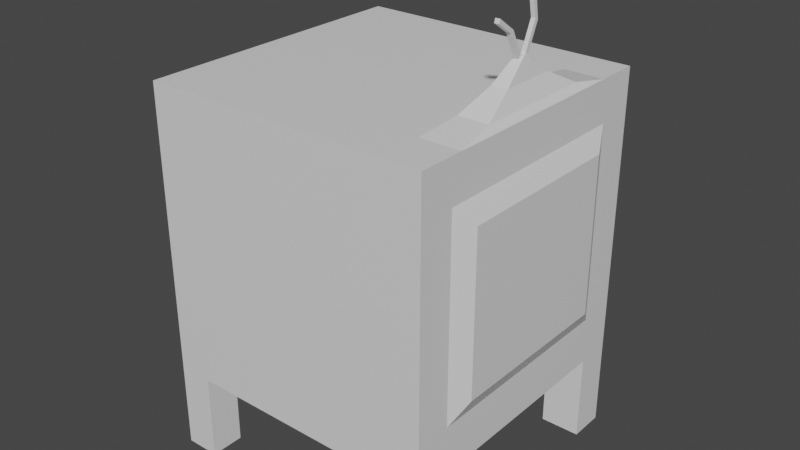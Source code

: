 # Source: Tele.blend  (saved by Blender 3.1.7; exported with 4.5.12 LTS)
import bpy
from mathutils import Matrix  # noqa: F401  (used for matrix-valued properties, if any)

bpy.ops.wm.read_factory_settings(use_empty=True)
scene = bpy.context.scene
scene.name = 'Scene'

# ---- collections
col_collection = bpy.data.collections.new('Collection'); scene.collection.children.link(col_collection)

# ---- materials (node trees are filled in below, after node groups)
mat_material = bpy.data.materials.new('Material')
mat_material.alpha_threshold = 0.0
mat_material.use_transparent_shadow = False
mat_material.line_color = (0.0, 0.0, 0.0, 1.0)

# ---- material node trees
mat_material.use_nodes = True; mat_material.node_tree.nodes.clear()
_N = mat_material.node_tree.nodes; _L = mat_material.node_tree.links
n0 = _N.new('ShaderNodeOutputMaterial'); n0.name = 'Material Output'; n0.location = (300, 300)
n1 = _N.new('ShaderNodeBsdfPrincipled'); n1.name = 'Principled BSDF'; n1.location = (10, 300)
n1.distribution = 'GGX'
n1.subsurface_method = 'RANDOM_WALK_SKIN'
n1.inputs[2].default_value = 0.4
n1.inputs[3].default_value = 1.45
n1.inputs[27].default_value = (0.0, 0.0, 0.0, 1.0)
n1.inputs[28].default_value = 1.0
_L.new(n1.outputs[0], n0.inputs[0])
n0.is_active_output = True

# ---- world
world_world = bpy.data.worlds.new('World'); scene.world = world_world
world_world.use_nodes = True; world_world.node_tree.nodes.clear()
_N = world_world.node_tree.nodes; _L = world_world.node_tree.links
n0 = _N.new('ShaderNodeOutputWorld'); n0.name = 'World Output'; n0.location = (300, 300)
n1 = _N.new('ShaderNodeBackground'); n1.name = 'Background'; n1.location = (10, 300)
n1.inputs[0].default_value = (0.05088, 0.05088, 0.05088, 1.0)
_L.new(n1.outputs[0], n0.inputs[0])
n0.is_active_output = True
world_world.color = (0.05088, 0.05088, 0.05088)
world_world.use_sun_shadow = False
world_world.sun_shadow_jitter_overblur = 0.0

# ---- meshes
me_cube = bpy.data.meshes.new('Cube')
me_cube.from_pydata([(1.0, 1.0, 1.0), (1.0, 1.0, -1.0), (1.0, -1.0, 1.0), (1.0, -1.0, -1.0), (-1.0, 1.0, 1.0), (-1.0, 1.0, -1.0), (-1.0, -1.0, 1.0), (-1.0, -1.0, -1.0), (-1.0, -0.7646, -1.0), (0.9651, -0.3993, 1.045), (-1.0, -0.681, 1.0), (1.0, -0.7646, -1.0), (-1.0, 0.6967, 1.0), (1.0, 0.7481, -1.0), (-1.0, 0.7481, -1.0), (0.9651, 0.4397, 1.045), (1.0, 1.0, 0.6425), (-1.0, -1.0, 0.6425), (1.0, -1.0, 0.6425), (-1.0, 1.0, 0.6425), (-1.0, -0.681, 0.6425), (-1.0, 0.7415, 0.6425), (1.0, 1.0, -0.5985), (1.0, -1.0, -0.5985), (-1.0, 1.0, -0.5985), (-1.0, -0.7405, -0.5985), (-1.0, 0.7415, -0.5985), (-1.0, -1.0, -0.5985), (1.066, -0.6129, 0.5744), (1.0, -0.7491, 0.7106), (1.066, 0.5981, 0.5744), (1.0, 0.7343, 0.7106), (1.066, -0.6129, -0.5304), (1.0, -0.7491, -0.6666), (1.066, 0.5981, -0.5304), (1.0, 0.7343, -0.6666), (0.7228, 1.0, -1.0), (0.7228, -1.0, 1.0), (0.7228, -1.0, -1.0), (0.7228, 1.0, 1.0), (0.7228, -0.7646, -1.0), (0.7576, -0.3993, 1.045), (0.7576, 0.4397, 1.045), (0.7228, 0.7481, -1.0), (0.7228, 1.0, 0.6425), (0.7228, -1.0, 0.6425), (0.7228, -1.0, -0.5985), (0.7228, 1.0, -0.5985), (-0.7614, 1.0, -1.0), (-0.7614, -1.0, 1.0), (-0.7614, -0.7646, -1.0), (-0.7614, 0.7481, -1.0), (-0.7614, -1.0, 0.6425), (-0.7614, -1.0, -0.5985), (-0.7614, -1.0, -1.0), (-0.7614, 1.0, 1.0), (-0.7614, -0.681, 1.0), (-0.7614, 0.6967, 1.0), (-0.7614, 1.0, 0.6425), (-0.7614, 1.0, -0.5985), (1.0, 1.0, -1.604), (-1.0, -1.0, -1.604), (-1.0, -0.7646, -1.604), (1.0, 0.7481, -1.604), (0.7228, 1.0, -1.604), (0.7228, 0.7481, -1.604), (-0.7614, -0.7646, -1.604), (-0.7614, -1.0, -1.604), (1.0, -1.0, -1.599), (-1.0, 1.0, -1.599), (1.0, -0.7646, -1.599), (-1.0, 0.7481, -1.599), (0.7228, -1.0, -1.599), (0.7228, -0.7646, -1.599), (-0.7614, 1.0, -1.599), (-0.7614, 0.7481, -1.599), (1.0, 0.6967, 1.0), (1.0, -0.681, 1.0), (0.7228, -0.681, 1.0), (0.7228, 0.6967, 1.0), (0.8772, -0.02556, 1.277), (0.915, -0.1707, 1.161), (0.915, 0.2111, 1.161), (0.8752, 0.06198, 1.277), (0.8456, -0.02551, 1.277), (0.8078, -0.1707, 1.161), (0.8078, 0.2111, 1.161), (0.8475, 0.06203, 1.277), (0.8772, -0.001158, 1.289), (0.8456, -0.00202, 1.289), (0.8752, 0.03737, 1.289), (0.8872, -0.04285, 1.267), (0.8356, -0.04285, 1.267), (0.8475, 0.03661, 1.289), (0.8775, -0.1118, 1.444), (0.8459, -0.1118, 1.444), (0.8775, -0.08743, 1.457), (0.8459, -0.08829, 1.457), (0.8777, -0.222, 1.519), (0.8461, -0.2219, 1.519), (0.8777, -0.2125, 1.545), (0.8461, -0.2132, 1.545), (0.8356, 0.08327, 1.267), (0.8872, 0.08327, 1.267), (0.8356, 0.01506, 1.298), (0.8872, 0.01638, 1.298), (0.875, 0.1442, 1.461), (0.8473, 0.1443, 1.462), (0.875, 0.1196, 1.473), (0.8473, 0.1189, 1.473), (0.8748, 0.1182, 1.608), (0.8471, 0.1182, 1.608), (0.8748, 0.09108, 1.608), (0.8471, 0.09044, 1.608)], [], [(56, 10, 6, 49), (52, 49, 6, 17), (21, 12, 4, 19), (5, 48, 74, 69), (16, 0, 76, 31), (44, 39, 0, 16), (33, 29, 18, 23), (43, 13, 11, 40), (17, 6, 10, 20), (57, 12, 10, 56), (55, 4, 12, 57), (36, 1, 60, 64), (22, 16, 31, 35), (20, 10, 12, 21), (25, 20, 21, 26), (13, 35, 33, 11), (27, 17, 20, 25), (29, 77, 2, 18), (47, 44, 16, 22), (34, 30, 28, 32), (26, 21, 19, 24), (53, 52, 17, 27), (54, 53, 27, 7), (14, 26, 24, 5), (1, 22, 35, 13), (36, 47, 22, 1), (11, 33, 23, 3), (7, 27, 25, 8), (8, 25, 26, 14), (31, 29, 28, 30), (29, 33, 32, 28), (30, 34, 35, 31), (34, 32, 33, 35), (31, 76, 77, 29), (48, 59, 47, 36), (3, 23, 46, 38), (23, 18, 45, 46), (59, 58, 44, 47), (48, 36, 43, 51), (0, 39, 79, 76), (15, 42, 86, 82), (51, 43, 40, 50), (58, 55, 39, 44), (50, 40, 38, 54), (18, 2, 37, 45), (77, 78, 37, 2), (54, 7, 61, 67), (19, 4, 55, 58), (14, 51, 50, 8), (38, 40, 73, 72), (24, 19, 58, 59), (5, 24, 59, 48), (38, 46, 53, 54), (46, 45, 52, 53), (39, 55, 57, 79), (79, 57, 56, 78), (45, 37, 49, 52), (78, 56, 49, 37), (64, 60, 63, 65), (62, 66, 67, 61), (7, 8, 62, 61), (1, 13, 63, 60), (13, 43, 65, 63), (43, 36, 64, 65), (50, 54, 67, 66), (8, 50, 66, 62), (73, 70, 68, 72), (69, 74, 75, 71), (14, 5, 69, 71), (48, 51, 75, 74), (3, 38, 72, 68), (40, 11, 70, 73), (11, 3, 68, 70), (51, 14, 71, 75), (15, 9, 77, 76), (9, 41, 78, 77), (42, 15, 76, 79), (41, 42, 79, 78), (41, 9, 81, 85), (42, 41, 85, 86), (93, 90, 108, 109), (103, 105, 91, 81, 82), (85, 81, 91, 92), (102, 103, 82, 86), (86, 85, 92, 104, 102), (9, 15, 82, 81), (89, 84, 95, 97), (88, 80, 91, 105), (80, 84, 92, 91), (84, 89, 104, 92), (89, 88, 105, 104), (96, 97, 101, 100), (80, 88, 96, 94), (88, 89, 97, 96), (84, 80, 94, 95), (100, 101, 99, 98), (95, 94, 98, 99), (97, 95, 99, 101), (94, 96, 100, 98), (87, 83, 103, 102), (93, 87, 102, 104), (83, 90, 105, 103), (90, 93, 104, 105), (108, 106, 110, 112), (87, 93, 109, 107), (90, 83, 106, 108), (83, 87, 107, 106), (110, 111, 113, 112), (106, 107, 111, 110), (109, 108, 112, 113), (107, 109, 113, 111)])
_uv = me_cube.uv_layers.new(name='UVMap')
_uv.uv.foreach_set('vector', [0.8125, 0.625, 0.875, 0.625, 0.875, 0.75, 0.8125, 0.75, 0.5, 0.9375, 0.625, 0.9375, 0.625, 1.0, 0.5, 1.0, 0.5, 0.1875, 0.625, 0.1875, 0.625, 0.25, 0.5, 0.25, 0.375, 0.25, 0.375, 0.3125, 0.375, 0.3125, 0.375, 0.25, 0.5, 0.5, 0.625, 0.5, 0.625, 0.5625, 0.5238, 0.5533, 0.5, 0.375, 0.625, 0.375, 0.625, 0.5, 0.5, 0.5, 0.4341, 0.6517, 0.5034, 0.6517, 0.5, 0.75, 0.4375, 0.75, 0.25, 0.5625, 0.375, 0.5625, 0.375, 0.625, 0.25, 0.625, 0.5, 0.0, 0.625, 0.0, 0.625, 0.125, 0.5, 0.125, 0.8125, 0.5625, 0.875, 0.5625, 0.875, 0.625, 0.8125, 0.625, 0.8125, 0.5, 0.875, 0.5, 0.875, 0.5625, 0.8125, 0.5625, 0.375, 0.375, 0.375, 0.5, 0.375, 0.5, 0.375, 0.375, 0.4375, 0.5, 0.5, 0.5, 0.5034, 0.5533, 0.4341, 0.5533, 0.5, 0.125, 0.625, 0.125, 0.625, 0.1875, 0.5, 0.1875, 0.4375, 0.125, 0.5, 0.125, 0.5, 0.1875, 0.4375, 0.1875, 0.375, 0.5625, 0.4269, 0.559, 0.4269, 0.6285, 0.375, 0.625, 0.4375, 0.0, 0.5, 0.0, 0.5, 0.125, 0.4375, 0.125, 0.5238, 0.6517, 0.625, 0.625, 0.625, 0.75, 0.5, 0.75, 0.4375, 0.375, 0.5, 0.375, 0.5, 0.5, 0.4375, 0.5, 0.4409, 0.566, 0.4966, 0.566, 0.4966, 0.6215, 0.4409, 0.6215, 0.4375, 0.1875, 0.5, 0.1875, 0.5, 0.25, 0.4375, 0.25, 0.4375, 0.9375, 0.5, 0.9375, 0.5, 1.0, 0.4375, 1.0, 0.375, 0.9375, 0.4375, 0.9375, 0.4375, 1.0, 0.375, 1.0, 0.375, 0.1875, 0.4375, 0.1875, 0.4375, 0.25, 0.375, 0.25, 0.375, 0.5, 0.4375, 0.5, 0.4269, 0.5533, 0.375, 0.5625, 0.375, 0.375, 0.4375, 0.375, 0.4375, 0.5, 0.375, 0.5, 0.375, 0.625, 0.4269, 0.6517, 0.4375, 0.75, 0.375, 0.75, 0.375, 0.0, 0.4375, 0.0, 0.4375, 0.125, 0.375, 0.125, 0.375, 0.125, 0.4375, 0.125, 0.4375, 0.1875, 0.375, 0.1875, 0.5238, 0.559, 0.5238, 0.6285, 0.4966, 0.6215, 0.4966, 0.566, 0.5034, 0.6517, 0.4341, 0.6517, 0.4409, 0.6215, 0.4966, 0.6215, 0.4966, 0.566, 0.4409, 0.566, 0.4341, 0.5533, 0.5034, 0.5533, 0.4409, 0.566, 0.4409, 0.6215, 0.4269, 0.6285, 0.4269, 0.559, 0.5238, 0.559, 0.625, 0.5625, 0.625, 0.625, 0.5238, 0.6285, 0.375, 0.3125, 0.4375, 0.3125, 0.4375, 0.375, 0.375, 0.375, 0.375, 0.75, 0.4375, 0.75, 0.4375, 0.875, 0.375, 0.875, 0.4375, 0.75, 0.5, 0.75, 0.5, 0.875, 0.4375, 0.875, 0.4375, 0.3125, 0.5, 0.3125, 0.5, 0.375, 0.4375, 0.375, 0.1875, 0.5, 0.25, 0.5, 0.25, 0.5625, 0.1875, 0.5625, 0.625, 0.5, 0.75, 0.5, 0.75, 0.5625, 0.625, 0.5625, 0.6597, 0.566, 0.7153, 0.566, 0.7153, 0.566, 0.6597, 0.566, 0.1875, 0.5625, 0.25, 0.5625, 0.25, 0.625, 0.1875, 0.625, 0.5, 0.3125, 0.625, 0.3125, 0.625, 0.375, 0.5, 0.375, 0.1875, 0.625, 0.25, 0.625, 0.25, 0.75, 0.1875, 0.75, 0.5, 0.75, 0.625, 0.75, 0.625, 0.875, 0.5, 0.875, 0.625, 0.625, 0.75, 0.625, 0.75, 0.75, 0.625, 0.75, 0.375, 0.9375, 0.375, 1.0, 0.375, 1.0, 0.375, 0.9375, 0.5, 0.25, 0.625, 0.25, 0.625, 0.3125, 0.5, 0.3125, 0.125, 0.5625, 0.1875, 0.5625, 0.1875, 0.625, 0.125, 0.625, 0.25, 0.75, 0.25, 0.625, 0.25, 0.625, 0.25, 0.75, 0.4375, 0.25, 0.5, 0.25, 0.5, 0.3125, 0.4375, 0.3125, 0.375, 0.25, 0.4375, 0.25, 0.4375, 0.3125, 0.375, 0.3125, 0.375, 0.875, 0.4375, 0.875, 0.4375, 0.9375, 0.375, 0.9375, 0.4375, 0.875, 0.5, 0.875, 0.5, 0.9375, 0.4375, 0.9375, 0.75, 0.5, 0.8125, 0.5, 0.8125, 0.5625, 0.75, 0.5625, 0.75, 0.5625, 0.8125, 0.5625, 0.8125, 0.625, 0.75, 0.625, 0.5, 0.875, 0.625, 0.875, 0.625, 0.9375, 0.5, 0.9375, 0.75, 0.625, 0.8125, 0.625, 0.8125, 0.75, 0.75, 0.75, 0.25, 0.5, 0.375, 0.5, 0.375, 0.5625, 0.25, 0.5625, 0.125, 0.625, 0.1875, 0.625, 0.1875, 0.75, 0.125, 0.75, 0.375, 0.0, 0.375, 0.125, 0.375, 0.125, 0.375, 0.0, 0.375, 0.5, 0.375, 0.5625, 0.375, 0.5625, 0.375, 0.5, 0.375, 0.5625, 0.25, 0.5625, 0.25, 0.5625, 0.375, 0.5625, 0.25, 0.5625, 0.25, 0.5, 0.25, 0.5, 0.25, 0.5625, 0.1875, 0.625, 0.1875, 0.75, 0.1875, 0.75, 0.1875, 0.625, 0.125, 0.625, 0.1875, 0.625, 0.1875, 0.625, 0.125, 0.625, 0.25, 0.625, 0.375, 0.625, 0.375, 0.75, 0.25, 0.75, 0.125, 0.5, 0.1875, 0.5, 0.1875, 0.5625, 0.125, 0.5625, 0.375, 0.1875, 0.375, 0.25, 0.375, 0.25, 0.375, 0.1875, 0.1875, 0.5, 0.1875, 0.5625, 0.1875, 0.5625, 0.1875, 0.5, 0.375, 0.75, 0.375, 0.875, 0.375, 0.875, 0.375, 0.75, 0.25, 0.625, 0.375, 0.625, 0.375, 0.625, 0.25, 0.625, 0.375, 0.625, 0.375, 0.75, 0.375, 0.75, 0.375, 0.625, 0.1875, 0.5625, 0.125, 0.5625, 0.125, 0.5625, 0.1875, 0.5625, 0.6597, 0.566, 0.6597, 0.6215, 0.625, 0.625, 0.625, 0.5625, 0.6597, 0.6215, 0.7153, 0.6215, 0.75, 0.625, 0.625, 0.625, 0.7153, 0.566, 0.6597, 0.566, 0.625, 0.5625, 0.75, 0.5625, 0.7153, 0.6215, 0.7153, 0.566, 0.75, 0.5625, 0.75, 0.625, 0.7153, 0.6215, 0.6597, 0.6215, 0.6597, 0.6215, 0.7153, 0.6215, 0.7153, 0.566, 0.7153, 0.6215, 0.7153, 0.6215, 0.7153, 0.566, 0.6947, 0.5883, 0.6803, 0.5881, 0.6803, 0.5881, 0.6947, 0.5883, 0.6741, 0.5729, 0.6741, 0.595, 0.6741, 0.6146, 0.6597, 0.6215, 0.6597, 0.566, 0.7153, 0.6215, 0.6597, 0.6215, 0.6741, 0.6146, 0.7009, 0.6146, 0.7009, 0.5729, 0.6741, 0.5729, 0.6597, 0.566, 0.7153, 0.566, 0.7153, 0.566, 0.7153, 0.6215, 0.7009, 0.6146, 0.7009, 0.5954, 0.7009, 0.5729, 0.6597, 0.6215, 0.6597, 0.566, 0.6597, 0.566, 0.6597, 0.6215, 0.6957, 0.6011, 0.6957, 0.6089, 0.6957, 0.6089, 0.6957, 0.6011, 0.6793, 0.6008, 0.6793, 0.6088, 0.6741, 0.6146, 0.6741, 0.595, 0.6793, 0.6088, 0.6957, 0.6089, 0.7009, 0.6146, 0.6741, 0.6146, 0.6957, 0.6089, 0.6957, 0.6011, 0.7009, 0.5954, 0.7009, 0.6146, 0.6957, 0.6011, 0.6793, 0.6008, 0.6741, 0.595, 0.7009, 0.5954, 0.6793, 0.6008, 0.6957, 0.6011, 0.6957, 0.6011, 0.6793, 0.6008, 0.6793, 0.6088, 0.6793, 0.6008, 0.6793, 0.6008, 0.6793, 0.6088, 0.6793, 0.6008, 0.6957, 0.6011, 0.6957, 0.6011, 0.6793, 0.6008, 0.6957, 0.6089, 0.6793, 0.6088, 0.6793, 0.6088, 0.6957, 0.6089, 0.6793, 0.6008, 0.6957, 0.6011, 0.6957, 0.6089, 0.6793, 0.6088, 0.6957, 0.6089, 0.6793, 0.6088, 0.6793, 0.6088, 0.6957, 0.6089, 0.6957, 0.6011, 0.6957, 0.6089, 0.6957, 0.6089, 0.6957, 0.6011, 0.6793, 0.6088, 0.6793, 0.6008, 0.6793, 0.6008, 0.6793, 0.6088, 0.6947, 0.58, 0.6803, 0.58, 0.6741, 0.5729, 0.7009, 0.5729, 0.6947, 0.5883, 0.6947, 0.58, 0.7009, 0.5729, 0.7009, 0.5954, 0.6803, 0.58, 0.6803, 0.5881, 0.6741, 0.595, 0.6741, 0.5729, 0.6803, 0.5881, 0.6947, 0.5883, 0.7009, 0.5954, 0.6741, 0.595, 0.6803, 0.5881, 0.6803, 0.58, 0.6803, 0.58, 0.6803, 0.5881, 0.6947, 0.58, 0.6947, 0.5883, 0.6947, 0.5883, 0.6947, 0.58, 0.6803, 0.5881, 0.6803, 0.58, 0.6803, 0.58, 0.6803, 0.5881, 0.6803, 0.58, 0.6947, 0.58, 0.6947, 0.58, 0.6803, 0.58, 0.6803, 0.58, 0.6947, 0.58, 0.6947, 0.5883, 0.6803, 0.5881, 0.6803, 0.58, 0.6947, 0.58, 0.6947, 0.58, 0.6803, 0.58, 0.6947, 0.5883, 0.6803, 0.5881, 0.6803, 0.5881, 0.6947, 0.5883, 0.6947, 0.58, 0.6947, 0.5883, 0.6947, 0.5883, 0.6947, 0.58])
me_cube.materials.append(mat_material)
me_cube.use_remesh_preserve_volume = False
me_cube.use_remesh_preserve_attributes = False
me_cube.use_mirror_vertex_groups = False
me_cube.update()

# ---- objects
ob_cube = bpy.data.objects.new('Cube', me_cube)

# ---- transforms, parenting, visibility, modifiers, constraints
ob_cube.location = (0.0, 0.0, 0.0)
ob_cube.lock_rotations_4d = False
ob_cube.empty_display_type = 'ARROWS'
ob_cube.lineart.crease_threshold = 0.0

# ---- collection membership
col_collection.objects.link(ob_cube)

# ---- scene / render settings (as saved in the file)
scene.frame_start = 1; scene.frame_end = 250; scene.frame_set(1)
scene.render.engine = 'BLENDER_EEVEE_NEXT'
scene.cycles.sampling_pattern = 'TABULATED_SOBOL'
scene.cycles.use_light_tree = False
scene.view_settings.view_transform = 'Filmic'
bpy.context.view_layer.update()

# ---- added for rendering (the .blend has no active camera and no usable light): camera, sun
cam_auto = bpy.data.cameras.new('AutoCamera')
cam_auto.lens = 50.0
cam_auto.sensor_width = 36.0
cam_auto.clip_end = 1000.0
ob_auto_camera = bpy.data.objects.new('AutoCamera', cam_auto)
scene.collection.objects.link(ob_auto_camera)
ob_auto_camera.location = (4.02209, -4.78672, 3.19345)
ob_auto_camera.rotation_euler = (1.09748, -7.21219e-08, 0.694738)
scene.camera = ob_auto_camera
light_auto_sun = bpy.data.lights.new('AutoSun', 'SUN')
light_auto_sun.energy = 3.0
light_auto_sun.angle = 0.0523599
ob_auto_sun = bpy.data.objects.new('AutoSun', light_auto_sun)
scene.collection.objects.link(ob_auto_sun)
ob_auto_sun.rotation_euler = (0.872665, 0.174533, 0.523599)
bpy.context.view_layer.update()
